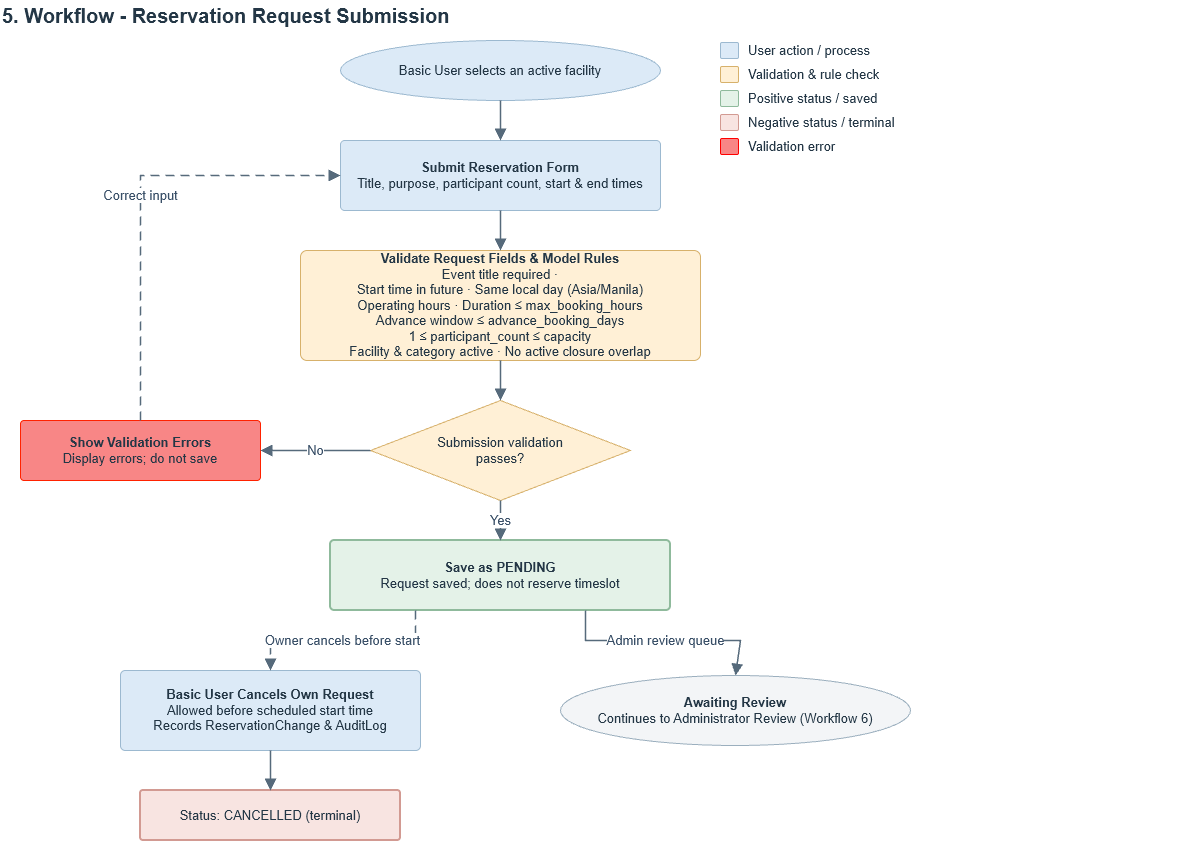

The diagram above was exported from draw.io. Its source (the exported page's mxGraphModel, read from the mxfile embedded in the PNG):
<mxGraphModel dx="1470" dy="1791" grid="1" gridSize="10" guides="1" tooltips="1" connect="1" arrows="1" fold="1" page="1" pageScale="1" pageWidth="1654" pageHeight="920" background="#ffffff" math="0" shadow="0">
  <root>
    <mxCell id="0" />
    <mxCell id="1" parent="0" />
    <mxCell id="p4-t1" parent="1" style="text;html=1;whiteSpace=wrap;align=left;verticalAlign=middle;fontSize=20;fontStyle=1;fontColor=#243746;fontFamily=Helvetica;" value="5. Workflow - Reservation Request Submission" vertex="1">
      <mxGeometry height="30" width="1200" x="40" y="20" as="geometry" />
    </mxCell>
    <mxCell id="p4-s" parent="1" style="ellipse;whiteSpace=wrap;html=1;fillColor=#dceaf7;strokeColor=#9cb9d0;strokeWidth=1;fontColor=#243746;fontSize=13;fontFamily=Helvetica;align=center;verticalAlign=middle;spacing=0;spacingLeft=24;spacingRight=24;spacingTop=6;spacingBottom=6;" value="Basic User selects an active facility" vertex="1">
      <mxGeometry height="60" width="320" x="380" y="60" as="geometry" />
    </mxCell>
    <mxCell id="p4-form" parent="1" style="rounded=1;arcSize=6;whiteSpace=wrap;html=1;fillColor=#dceaf7;strokeColor=#9cb9d0;strokeWidth=1;fontColor=#243746;fontSize=13;fontFamily=Helvetica;align=center;verticalAlign=middle;spacing=0;spacingLeft=10;spacingRight=10;spacingTop=6;spacingBottom=6;" value="&lt;b&gt;Submit Reservation Form&lt;/b&gt;&lt;br&gt;Title, purpose, participant count, start &amp;amp; end times" vertex="1">
      <mxGeometry height="70" width="320" x="380" y="160" as="geometry" />
    </mxCell>
    <mxCell id="p4-val" parent="1" style="rounded=1;arcSize=6;whiteSpace=wrap;html=1;fillColor=#fff0d6;strokeColor=#d7b16b;strokeWidth=1;fontColor=#243746;fontSize=13;fontFamily=Helvetica;align=center;verticalAlign=middle;spacing=0;spacingLeft=10;spacingRight=10;spacingTop=6;spacingBottom=6;" value="&lt;b&gt;Validate Request Fields &amp;amp; Model Rules&lt;/b&gt;&lt;div&gt;Event title required ·&lt;br&gt;Start time in future · Same local day (Asia/Manila)&lt;br&gt;Operating hours · Duration ≤ max_booking_hours&lt;br&gt;Advance window ≤ advance_booking_days&lt;br&gt;1 ≤ participant_count ≤ capacity&lt;br&gt;Facility &amp;amp; category active · No active closure overlap&lt;/div&gt;" vertex="1">
      <mxGeometry height="110" width="400" x="340" y="270" as="geometry" />
    </mxCell>
    <mxCell id="p4-dec" parent="1" style="rhombus;whiteSpace=wrap;html=1;fillColor=#fff0d6;strokeColor=#d7b16b;strokeWidth=1;fontColor=#243746;fontSize=13;fontFamily=Helvetica;align=center;verticalAlign=middle;spacing=0;spacingLeft=44;spacingRight=44;spacingTop=12;spacingBottom=12;" value="Submission validation passes?" vertex="1">
      <mxGeometry height="100" width="260" x="410" y="420" as="geometry" />
    </mxCell>
    <mxCell id="p4-err" parent="1" style="rounded=1;arcSize=6;whiteSpace=wrap;html=1;fillColor=#F88686;strokeColor=light-dark(#ff2200, #86564f);strokeWidth=1;fontColor=#243746;fontSize=13;fontFamily=Helvetica;align=center;verticalAlign=middle;spacing=0;spacingLeft=10;spacingRight=10;spacingTop=6;spacingBottom=6;" value="&lt;b&gt;Show Validation Errors&lt;/b&gt;&lt;br&gt;Display errors; do not save" vertex="1">
      <mxGeometry height="60" width="240" x="60" y="440" as="geometry" />
    </mxCell>
    <mxCell id="p4-save" parent="1" style="rounded=1;arcSize=6;whiteSpace=wrap;html=1;fillColor=#e4f2e8;strokeColor=#8fba9c;strokeWidth=2;fontColor=#243746;fontSize=13;fontFamily=Helvetica;align=center;verticalAlign=middle;spacing=0;spacingLeft=10;spacingRight=10;spacingTop=6;spacingBottom=6;" value="&lt;b&gt;Save as PENDING&lt;/b&gt;&lt;br&gt;Request saved; does not reserve timeslot" vertex="1">
      <mxGeometry height="70" width="340" x="370" y="560" as="geometry" />
    </mxCell>
    <mxCell id="p4-can" parent="1" style="rounded=1;arcSize=6;whiteSpace=wrap;html=1;fillColor=#dceaf7;strokeColor=#9cb9d0;strokeWidth=1;fontColor=#243746;fontSize=13;fontFamily=Helvetica;align=center;verticalAlign=middle;spacing=0;spacingLeft=10;spacingRight=10;spacingTop=6;spacingBottom=6;" value="&lt;b&gt;Basic User Cancels Own Request&lt;/b&gt;&lt;br&gt;Allowed before scheduled start time&lt;br&gt;Records ReservationChange &amp;amp; AuditLog" vertex="1">
      <mxGeometry height="80" width="300" x="160" y="690" as="geometry" />
    </mxCell>
    <mxCell id="p4-canst" parent="1" style="rounded=1;arcSize=6;whiteSpace=wrap;html=1;fillColor=#f8e4e1;strokeColor=#d29a92;strokeWidth=2;fontColor=#243746;fontSize=13;fontFamily=Helvetica;align=center;verticalAlign=middle;spacing=0;spacingLeft=10;spacingRight=10;spacingTop=6;spacingBottom=6;" value="Status: CANCELLED (terminal)" vertex="1">
      <mxGeometry height="50" width="260" x="180" y="810" as="geometry" />
    </mxCell>
    <mxCell id="p4-next" parent="1" style="ellipse;whiteSpace=wrap;html=1;fillColor=#f3f5f7;strokeColor=#9bafbe;strokeWidth=1;fontColor=#243746;fontSize=13;fontFamily=Helvetica;align=center;verticalAlign=middle;spacing=0;spacingLeft=24;spacingRight=24;spacingTop=6;spacingBottom=6;" value="&lt;b&gt;Awaiting Review&lt;/b&gt;&lt;br&gt;Continues to Administrator Review (Workflow 6)" vertex="1">
      <mxGeometry height="70" width="350" x="600" y="695" as="geometry" />
    </mxCell>
    <mxCell id="p4-lg0" parent="1" style="rounded=1;arcSize=10;html=1;fillColor=#dceaf7;strokeColor=#9cb9d0;" value="" vertex="1">
      <mxGeometry height="16" width="18" x="760" y="62" as="geometry" />
    </mxCell>
    <mxCell id="p4-lt0" parent="1" style="text;html=1;whiteSpace=wrap;align=left;verticalAlign=middle;fontSize=13;fontColor=#243746;fontFamily=Helvetica;" value="User action / process" vertex="1">
      <mxGeometry height="20" width="260" x="786" y="60" as="geometry" />
    </mxCell>
    <mxCell id="p4-lg1" parent="1" style="rounded=1;arcSize=10;html=1;fillColor=#fff0d6;strokeColor=#d7b16b;" value="" vertex="1">
      <mxGeometry height="16" width="18" x="760" y="86" as="geometry" />
    </mxCell>
    <mxCell id="p4-lt1" parent="1" style="text;html=1;whiteSpace=wrap;align=left;verticalAlign=middle;fontSize=13;fontColor=#243746;fontFamily=Helvetica;" value="Validation &amp;amp; rule check" vertex="1">
      <mxGeometry height="20" width="260" x="786" y="84" as="geometry" />
    </mxCell>
    <mxCell id="p4-lg2" parent="1" style="rounded=1;arcSize=10;html=1;fillColor=#e4f2e8;strokeColor=#8fba9c;" value="" vertex="1">
      <mxGeometry height="16" width="18" x="760" y="110" as="geometry" />
    </mxCell>
    <mxCell id="p4-lt2" parent="1" style="text;html=1;whiteSpace=wrap;align=left;verticalAlign=middle;fontSize=13;fontColor=#243746;fontFamily=Helvetica;" value="Positive status / saved" vertex="1">
      <mxGeometry height="20" width="260" x="786" y="108" as="geometry" />
    </mxCell>
    <mxCell id="p4-lg3" parent="1" style="rounded=1;arcSize=10;html=1;fillColor=#f8e4e1;strokeColor=#d29a92;" value="" vertex="1">
      <mxGeometry height="16" width="18" x="760" y="134" as="geometry" />
    </mxCell>
    <mxCell id="p4-lt3" parent="1" style="text;html=1;whiteSpace=wrap;align=left;verticalAlign=middle;fontSize=13;fontColor=#243746;fontFamily=Helvetica;" value="Negative status / terminal" vertex="1">
      <mxGeometry height="20" width="260" x="786" y="132" as="geometry" />
    </mxCell>
    <mxCell id="p4-lg4" parent="1" style="rounded=1;arcSize=10;html=1;fillColor=light-dark(#F88686,#C50202);strokeColor=#FF0000;" value="" vertex="1">
      <mxGeometry height="16" width="18" x="760" y="158" as="geometry" />
    </mxCell>
    <mxCell id="p4-lt4" parent="1" style="text;html=1;whiteSpace=wrap;align=left;verticalAlign=middle;fontSize=13;fontColor=#243746;fontFamily=Helvetica;" value="Validation error" vertex="1">
      <mxGeometry height="20" width="260" x="786" y="156" as="geometry" />
    </mxCell>
    <mxCell id="p4-e1" edge="1" parent="1" source="p4-s" style="edgeStyle=none;rounded=0;html=1;strokeColor=#566a7b;strokeWidth=1.5;fontSize=13;fontColor=#3a5068;fontFamily=Helvetica;labelBackgroundColor=#ffffff;exitX=0.5;exitY=1;exitPerimeter=0;entryX=0.5;entryY=0;entryPerimeter=0;endArrow=block;endFill=1;endSize=8;startArrow=none;" target="p4-form" value="">
      <mxGeometry relative="1" as="geometry" />
    </mxCell>
    <mxCell id="p4-e2" edge="1" parent="1" source="p4-form" style="edgeStyle=none;rounded=0;html=1;strokeColor=#566a7b;strokeWidth=1.5;fontSize=13;fontColor=#3a5068;fontFamily=Helvetica;labelBackgroundColor=#ffffff;exitX=0.5;exitY=1;exitPerimeter=0;entryX=0.5;entryY=0;entryPerimeter=0;endArrow=block;endFill=1;endSize=8;startArrow=none;" target="p4-val" value="">
      <mxGeometry relative="1" as="geometry" />
    </mxCell>
    <mxCell id="p4-e3" edge="1" parent="1" source="p4-val" style="edgeStyle=none;rounded=0;html=1;strokeColor=#566a7b;strokeWidth=1.5;fontSize=13;fontColor=#3a5068;fontFamily=Helvetica;labelBackgroundColor=#ffffff;exitX=0.5;exitY=1;exitPerimeter=0;entryX=0.5;entryY=0;entryPerimeter=0;endArrow=block;endFill=1;endSize=8;startArrow=none;" target="p4-dec" value="">
      <mxGeometry relative="1" as="geometry" />
    </mxCell>
    <mxCell id="p4-e4" edge="1" parent="1" source="p4-dec" style="edgeStyle=orthogonalEdgeStyle;rounded=0;html=1;strokeColor=#566a7b;strokeWidth=1.5;fontSize=13;fontColor=#3a5068;fontFamily=Helvetica;labelBackgroundColor=#ffffff;exitX=0;exitY=0.5;exitPerimeter=0;entryX=1;entryY=0.5;entryPerimeter=0;endArrow=block;endFill=1;endSize=8;startArrow=none;curved=1;curveGeometry=1;" target="p4-err" value="No">
      <mxGeometry relative="1" as="geometry" />
    </mxCell>
    <mxCell id="p4-e5" edge="1" parent="1" source="p4-dec" style="edgeStyle=none;rounded=0;html=1;strokeColor=#566a7b;strokeWidth=1.5;fontSize=13;fontColor=#3a5068;fontFamily=Helvetica;labelBackgroundColor=#ffffff;exitX=0.5;exitY=1;exitPerimeter=0;entryX=0.5;entryY=0;entryPerimeter=0;endArrow=block;endFill=1;endSize=8;startArrow=none;" target="p4-save" value="Yes">
      <mxGeometry relative="1" as="geometry" />
    </mxCell>
    <mxCell id="p4-e6" edge="1" parent="1" source="p4-err" style="edgeStyle=orthogonalEdgeStyle;rounded=0;html=1;strokeColor=#566a7b;strokeWidth=1.5;fontSize=13;fontColor=#3a5068;fontFamily=Helvetica;labelBackgroundColor=#ffffff;exitX=0.5;exitY=0;exitPerimeter=0;entryX=0;entryY=0.5;entryPerimeter=0;endArrow=block;endFill=1;endSize=8;startArrow=none;dashed=1;dashPattern=6 4;" target="p4-form" value="Correct input">
      <mxGeometry relative="1" x="0.0112" as="geometry" />
    </mxCell>
    <mxCell id="p4-e7" edge="1" parent="1" source="p4-save" style="edgeStyle=none;rounded=0;html=1;strokeColor=#566a7b;strokeWidth=1.5;fontSize=13;fontColor=#3a5068;fontFamily=Helvetica;labelBackgroundColor=#ffffff;exitX=0.25;exitY=1;exitPerimeter=0;entryX=0.5;entryY=0;entryPerimeter=0;endArrow=block;endFill=1;endSize=8;startArrow=none;dashed=1;dashPattern=6 4;" target="p4-can" value="Owner cancels before start">
      <mxGeometry relative="1" as="geometry">
        <Array as="points">
          <mxPoint x="455" y="660" />
          <mxPoint x="310" y="660" />
        </Array>
      </mxGeometry>
    </mxCell>
    <mxCell id="p4-e8" edge="1" parent="1" source="p4-can" style="edgeStyle=none;rounded=0;html=1;strokeColor=#566a7b;strokeWidth=1.5;fontSize=13;fontColor=#3a5068;fontFamily=Helvetica;labelBackgroundColor=#ffffff;exitX=0.5;exitY=1;exitPerimeter=0;entryX=0.5;entryY=0;entryPerimeter=0;endArrow=block;endFill=1;endSize=8;startArrow=none;" target="p4-canst" value="">
      <mxGeometry relative="1" as="geometry" />
    </mxCell>
    <mxCell id="p4-e9" edge="1" parent="1" source="p4-save" style="edgeStyle=none;rounded=0;html=1;strokeColor=#566a7b;strokeWidth=1.5;fontSize=13;fontColor=#3a5068;fontFamily=Helvetica;labelBackgroundColor=#ffffff;exitX=0.75;exitY=1;exitPerimeter=0;entryX=0.5;entryY=0;entryPerimeter=0;endArrow=block;endFill=1;endSize=8;startArrow=none;" target="p4-next" value="Admin review queue">
      <mxGeometry relative="1" as="geometry">
        <Array as="points">
          <mxPoint x="625" y="660" />
          <mxPoint x="780" y="660" />
        </Array>
      </mxGeometry>
    </mxCell>
  </root>
</mxGraphModel>